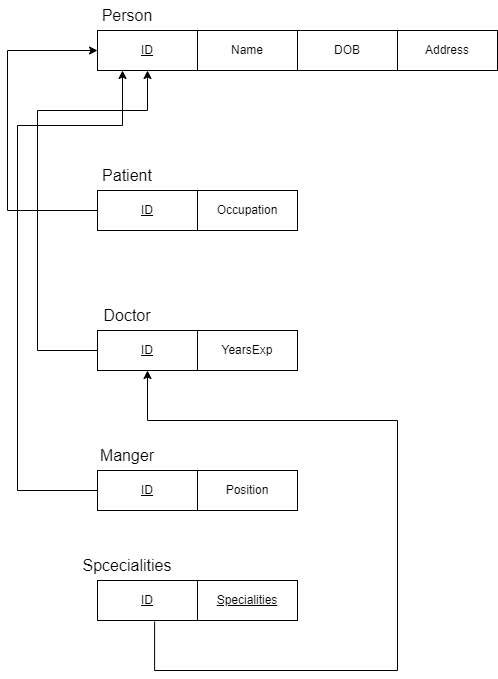

The diagram above was exported from draw.io. Its source (the exported page's mxGraphModel, read from the mxfile embedded in the PNG):
<mxGraphModel dx="1802" dy="850" grid="1" gridSize="10" guides="1" tooltips="1" connect="1" arrows="1" fold="1" page="1" pageScale="1" pageWidth="850" pageHeight="1100" math="0" shadow="0" extFonts="Permanent Marker^https://fonts.googleapis.com/css?family=Permanent+Marker">
  <root>
    <mxCell id="0" />
    <mxCell id="1" parent="0" />
    <mxCell id="nT2t-ds7YpVDkae3g49b-1" value="&lt;u&gt;ID&lt;/u&gt;" style="whiteSpace=wrap;html=1;align=center;" vertex="1" parent="1">
      <mxGeometry x="140" y="200" width="100" height="40" as="geometry" />
    </mxCell>
    <mxCell id="nT2t-ds7YpVDkae3g49b-2" value="Person" style="text;html=1;align=center;verticalAlign=middle;whiteSpace=wrap;rounded=0;fontSize=16;" vertex="1" parent="1">
      <mxGeometry x="140" y="170" width="60" height="30" as="geometry" />
    </mxCell>
    <mxCell id="nT2t-ds7YpVDkae3g49b-3" value="Name" style="whiteSpace=wrap;html=1;align=center;" vertex="1" parent="1">
      <mxGeometry x="240" y="200" width="100" height="40" as="geometry" />
    </mxCell>
    <mxCell id="nT2t-ds7YpVDkae3g49b-4" value="DOB" style="whiteSpace=wrap;html=1;align=center;" vertex="1" parent="1">
      <mxGeometry x="340" y="200" width="100" height="40" as="geometry" />
    </mxCell>
    <mxCell id="nT2t-ds7YpVDkae3g49b-5" value="Address" style="whiteSpace=wrap;html=1;align=center;" vertex="1" parent="1">
      <mxGeometry x="440" y="200" width="100" height="40" as="geometry" />
    </mxCell>
    <mxCell id="nT2t-ds7YpVDkae3g49b-7" value="&lt;u&gt;ID&lt;/u&gt;" style="whiteSpace=wrap;html=1;align=center;" vertex="1" parent="1">
      <mxGeometry x="140" y="360" width="100" height="40" as="geometry" />
    </mxCell>
    <mxCell id="nT2t-ds7YpVDkae3g49b-8" value="Patient" style="text;html=1;align=center;verticalAlign=middle;whiteSpace=wrap;rounded=0;fontSize=16;" vertex="1" parent="1">
      <mxGeometry x="140" y="330" width="60" height="30" as="geometry" />
    </mxCell>
    <mxCell id="nT2t-ds7YpVDkae3g49b-9" value="&lt;u&gt;ID&lt;/u&gt;" style="whiteSpace=wrap;html=1;align=center;" vertex="1" parent="1">
      <mxGeometry x="140" y="500" width="100" height="40" as="geometry" />
    </mxCell>
    <mxCell id="nT2t-ds7YpVDkae3g49b-10" value="Doctor" style="text;html=1;align=center;verticalAlign=middle;whiteSpace=wrap;rounded=0;fontSize=16;" vertex="1" parent="1">
      <mxGeometry x="140" y="470" width="60" height="30" as="geometry" />
    </mxCell>
    <mxCell id="nT2t-ds7YpVDkae3g49b-11" value="&lt;u&gt;ID&lt;/u&gt;" style="whiteSpace=wrap;html=1;align=center;" vertex="1" parent="1">
      <mxGeometry x="140" y="640" width="100" height="40" as="geometry" />
    </mxCell>
    <mxCell id="nT2t-ds7YpVDkae3g49b-12" value="Manger" style="text;html=1;align=center;verticalAlign=middle;whiteSpace=wrap;rounded=0;fontSize=16;" vertex="1" parent="1">
      <mxGeometry x="140" y="610" width="60" height="30" as="geometry" />
    </mxCell>
    <mxCell id="nT2t-ds7YpVDkae3g49b-13" value="Occupation" style="whiteSpace=wrap;html=1;align=center;" vertex="1" parent="1">
      <mxGeometry x="240" y="360" width="100" height="40" as="geometry" />
    </mxCell>
    <mxCell id="nT2t-ds7YpVDkae3g49b-14" value="YearsExp" style="whiteSpace=wrap;html=1;align=center;" vertex="1" parent="1">
      <mxGeometry x="240" y="500" width="100" height="40" as="geometry" />
    </mxCell>
    <mxCell id="nT2t-ds7YpVDkae3g49b-15" value="Position" style="whiteSpace=wrap;html=1;align=center;" vertex="1" parent="1">
      <mxGeometry x="240" y="640" width="100" height="40" as="geometry" />
    </mxCell>
    <mxCell id="nT2t-ds7YpVDkae3g49b-22" style="edgeStyle=orthogonalEdgeStyle;rounded=0;orthogonalLoop=1;jettySize=auto;html=1;entryX=0;entryY=0.5;entryDx=0;entryDy=0;exitX=0;exitY=0.5;exitDx=0;exitDy=0;" edge="1" parent="1" source="nT2t-ds7YpVDkae3g49b-7">
      <mxGeometry relative="1" as="geometry">
        <mxPoint x="140" y="565" as="sourcePoint" />
        <mxPoint x="140" y="220" as="targetPoint" />
        <Array as="points">
          <mxPoint x="50" y="380" />
          <mxPoint x="50" y="220" />
        </Array>
      </mxGeometry>
    </mxCell>
    <mxCell id="nT2t-ds7YpVDkae3g49b-26" style="edgeStyle=orthogonalEdgeStyle;rounded=0;orthogonalLoop=1;jettySize=auto;html=1;entryX=0.5;entryY=1;entryDx=0;entryDy=0;exitX=0;exitY=0.5;exitDx=0;exitDy=0;" edge="1" parent="1" source="nT2t-ds7YpVDkae3g49b-9" target="nT2t-ds7YpVDkae3g49b-1">
      <mxGeometry relative="1" as="geometry">
        <mxPoint x="150" y="575" as="sourcePoint" />
        <mxPoint x="150" y="230" as="targetPoint" />
        <Array as="points">
          <mxPoint x="80" y="520" />
          <mxPoint x="80" y="280" />
          <mxPoint x="190" y="280" />
        </Array>
      </mxGeometry>
    </mxCell>
    <mxCell id="nT2t-ds7YpVDkae3g49b-27" style="edgeStyle=orthogonalEdgeStyle;rounded=0;orthogonalLoop=1;jettySize=auto;html=1;entryX=0.25;entryY=1;entryDx=0;entryDy=0;exitX=0;exitY=0.5;exitDx=0;exitDy=0;" edge="1" parent="1" source="nT2t-ds7YpVDkae3g49b-11" target="nT2t-ds7YpVDkae3g49b-1">
      <mxGeometry relative="1" as="geometry">
        <mxPoint x="130" y="660" as="sourcePoint" />
        <mxPoint x="150" y="295" as="targetPoint" />
        <Array as="points">
          <mxPoint x="60" y="660" />
          <mxPoint x="60" y="295" />
          <mxPoint x="165" y="295" />
        </Array>
      </mxGeometry>
    </mxCell>
    <mxCell id="nT2t-ds7YpVDkae3g49b-28" value="&lt;u&gt;ID&lt;/u&gt;" style="whiteSpace=wrap;html=1;align=center;" vertex="1" parent="1">
      <mxGeometry x="140" y="750" width="100" height="40" as="geometry" />
    </mxCell>
    <mxCell id="nT2t-ds7YpVDkae3g49b-29" value="Spcecialities" style="text;html=1;align=center;verticalAlign=middle;whiteSpace=wrap;rounded=0;fontSize=16;" vertex="1" parent="1">
      <mxGeometry x="140" y="720" width="60" height="30" as="geometry" />
    </mxCell>
    <mxCell id="nT2t-ds7YpVDkae3g49b-35" style="edgeStyle=orthogonalEdgeStyle;rounded=0;orthogonalLoop=1;jettySize=auto;html=1;entryX=0.5;entryY=1;entryDx=0;entryDy=0;exitX=0.571;exitY=1.027;exitDx=0;exitDy=0;exitPerimeter=0;" edge="1" parent="1" source="nT2t-ds7YpVDkae3g49b-28" target="nT2t-ds7YpVDkae3g49b-9">
      <mxGeometry relative="1" as="geometry">
        <mxPoint x="150" y="670" as="sourcePoint" />
        <mxPoint x="175" y="250" as="targetPoint" />
        <Array as="points">
          <mxPoint x="197" y="840" />
          <mxPoint x="440" y="840" />
          <mxPoint x="440" y="590" />
          <mxPoint x="190" y="590" />
        </Array>
      </mxGeometry>
    </mxCell>
    <mxCell id="nT2t-ds7YpVDkae3g49b-37" value="&lt;u&gt;Specialities&lt;/u&gt;" style="whiteSpace=wrap;html=1;align=center;" vertex="1" parent="1">
      <mxGeometry x="240" y="750" width="100" height="40" as="geometry" />
    </mxCell>
  </root>
</mxGraphModel>